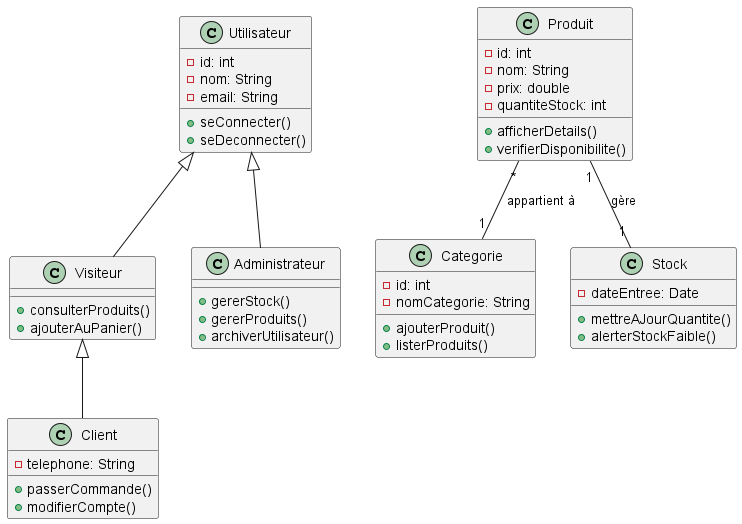

The diagram above was rendered by PlantUML. Its source (embedded in the PNG):
@startuml AGL_Pro_System
' Définition des classes pour le système e-commerce
class Utilisateur {
- id: int
- nom: String
- email: String
+ seConnecter()
+ seDeconnecter()
}
class Visiteur {
+ consulterProduits()
+ ajouterAuPanier()
}
class Client {
- telephone: String
+ passerCommande()
+ modifierCompte()
}
class Administrateur {
+ gererStock()
+ gererProduits()
+ archiverUtilisateur()
}
class Produit {
- id: int
- nom: String
- prix: double
- quantiteStock: int
+ afficherDetails()
+ verifierDisponibilite()
}
class Categorie {
- id: int
- nomCategorie: String
+ ajouterProduit()
+ listerProduits()
}
class Stock {
- dateEntree: Date
+ mettreAJourQuantite()
+ alerterStockFaible()
}
' Relations
Utilisateur <|-- Visiteur
Visiteur <|-- Client
Utilisateur <|-- Administrateur
Produit "*" -- "1" Categorie : appartient à
Produit "1" -- "1" Stock : gère
@enduml